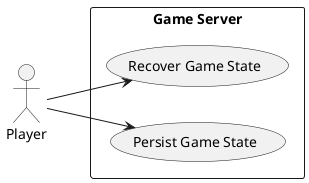

The diagram above was rendered by PlantUML. Its source (embedded in the PNG):
@startuml
left to right direction
actor "Player" as Player
rectangle "Game Server" {
  usecase "Persist Game State" as UC3_5A
  usecase "Recover Game State" as UC3_5B
}
Player --> UC3_5A
Player --> UC3_5B
@enduml